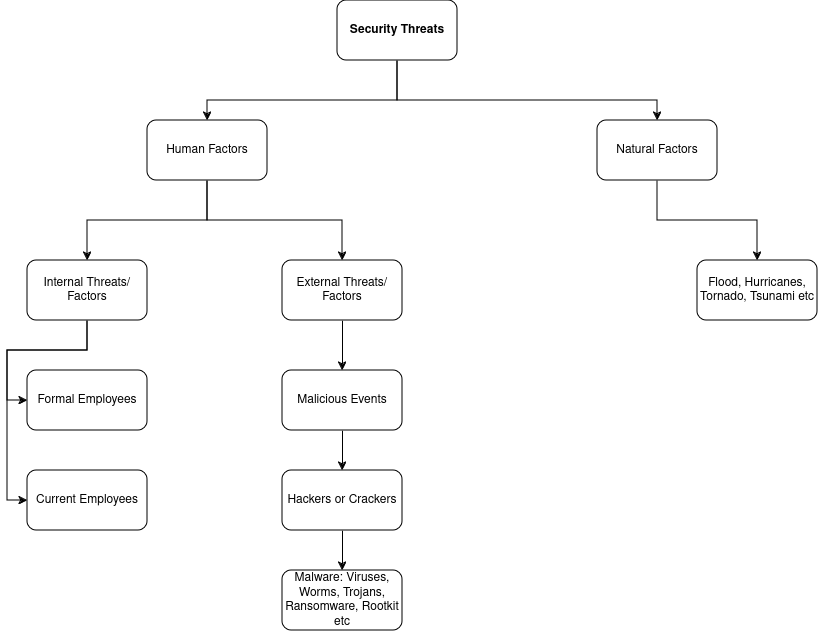

The diagram above was exported from draw.io. Its source (the exported page's mxGraphModel, read from the mxfile embedded in the PNG):
<mxGraphModel dx="1034" dy="434" grid="1" gridSize="10" guides="1" tooltips="1" connect="1" arrows="1" fold="1" page="1" pageScale="1" pageWidth="850" pageHeight="1100" math="0" shadow="0">
  <root>
    <mxCell id="0" />
    <mxCell id="1" parent="0" />
    <mxCell id="6ZhNHrIrVz8rmiAU4k7b-13" style="edgeStyle=orthogonalEdgeStyle;rounded=0;orthogonalLoop=1;jettySize=auto;html=1;entryX=0.5;entryY=0;entryDx=0;entryDy=0;" edge="1" parent="1" source="6ZhNHrIrVz8rmiAU4k7b-1" target="6ZhNHrIrVz8rmiAU4k7b-2">
      <mxGeometry relative="1" as="geometry">
        <Array as="points">
          <mxPoint x="420" y="150" />
          <mxPoint x="230" y="150" />
        </Array>
      </mxGeometry>
    </mxCell>
    <mxCell id="6ZhNHrIrVz8rmiAU4k7b-14" style="edgeStyle=orthogonalEdgeStyle;rounded=0;orthogonalLoop=1;jettySize=auto;html=1;entryX=0.5;entryY=0;entryDx=0;entryDy=0;" edge="1" parent="1" source="6ZhNHrIrVz8rmiAU4k7b-1" target="6ZhNHrIrVz8rmiAU4k7b-3">
      <mxGeometry relative="1" as="geometry">
        <Array as="points">
          <mxPoint x="420" y="150" />
          <mxPoint x="680" y="150" />
        </Array>
      </mxGeometry>
    </mxCell>
    <mxCell id="6ZhNHrIrVz8rmiAU4k7b-1" value="&lt;b&gt;Security Threats&lt;/b&gt;" style="rounded=1;whiteSpace=wrap;html=1;" vertex="1" parent="1">
      <mxGeometry x="360" y="50" width="120" height="60" as="geometry" />
    </mxCell>
    <mxCell id="6ZhNHrIrVz8rmiAU4k7b-16" style="edgeStyle=orthogonalEdgeStyle;rounded=0;orthogonalLoop=1;jettySize=auto;html=1;" edge="1" parent="1" source="6ZhNHrIrVz8rmiAU4k7b-2" target="6ZhNHrIrVz8rmiAU4k7b-4">
      <mxGeometry relative="1" as="geometry" />
    </mxCell>
    <mxCell id="6ZhNHrIrVz8rmiAU4k7b-18" style="edgeStyle=orthogonalEdgeStyle;rounded=0;orthogonalLoop=1;jettySize=auto;html=1;entryX=0.5;entryY=0;entryDx=0;entryDy=0;" edge="1" parent="1" source="6ZhNHrIrVz8rmiAU4k7b-2" target="6ZhNHrIrVz8rmiAU4k7b-5">
      <mxGeometry relative="1" as="geometry">
        <Array as="points">
          <mxPoint x="230" y="270" />
          <mxPoint x="365" y="270" />
        </Array>
      </mxGeometry>
    </mxCell>
    <mxCell id="6ZhNHrIrVz8rmiAU4k7b-2" value="Human Factors" style="rounded=1;whiteSpace=wrap;html=1;" vertex="1" parent="1">
      <mxGeometry x="170" y="170" width="120" height="60" as="geometry" />
    </mxCell>
    <mxCell id="6ZhNHrIrVz8rmiAU4k7b-15" style="edgeStyle=orthogonalEdgeStyle;rounded=0;orthogonalLoop=1;jettySize=auto;html=1;entryX=0.5;entryY=0;entryDx=0;entryDy=0;" edge="1" parent="1" source="6ZhNHrIrVz8rmiAU4k7b-3" target="6ZhNHrIrVz8rmiAU4k7b-6">
      <mxGeometry relative="1" as="geometry" />
    </mxCell>
    <mxCell id="6ZhNHrIrVz8rmiAU4k7b-3" value="Natural Factors" style="rounded=1;whiteSpace=wrap;html=1;" vertex="1" parent="1">
      <mxGeometry x="620" y="170" width="120" height="60" as="geometry" />
    </mxCell>
    <mxCell id="6ZhNHrIrVz8rmiAU4k7b-22" style="edgeStyle=orthogonalEdgeStyle;rounded=0;orthogonalLoop=1;jettySize=auto;html=1;entryX=0;entryY=0.5;entryDx=0;entryDy=0;" edge="1" parent="1" source="6ZhNHrIrVz8rmiAU4k7b-4" target="6ZhNHrIrVz8rmiAU4k7b-7">
      <mxGeometry relative="1" as="geometry">
        <Array as="points">
          <mxPoint x="110" y="400" />
          <mxPoint x="30" y="400" />
          <mxPoint x="30" y="450" />
        </Array>
      </mxGeometry>
    </mxCell>
    <mxCell id="6ZhNHrIrVz8rmiAU4k7b-23" style="edgeStyle=orthogonalEdgeStyle;rounded=0;orthogonalLoop=1;jettySize=auto;html=1;entryX=0;entryY=0.5;entryDx=0;entryDy=0;" edge="1" parent="1" source="6ZhNHrIrVz8rmiAU4k7b-4" target="6ZhNHrIrVz8rmiAU4k7b-8">
      <mxGeometry relative="1" as="geometry">
        <Array as="points">
          <mxPoint x="110" y="400" />
          <mxPoint x="30" y="400" />
          <mxPoint x="30" y="550" />
        </Array>
      </mxGeometry>
    </mxCell>
    <mxCell id="6ZhNHrIrVz8rmiAU4k7b-4" value="Internal Threats/Factors" style="rounded=1;whiteSpace=wrap;html=1;" vertex="1" parent="1">
      <mxGeometry x="50" y="310" width="120" height="60" as="geometry" />
    </mxCell>
    <mxCell id="6ZhNHrIrVz8rmiAU4k7b-19" style="edgeStyle=orthogonalEdgeStyle;rounded=0;orthogonalLoop=1;jettySize=auto;html=1;entryX=0.5;entryY=0;entryDx=0;entryDy=0;" edge="1" parent="1" source="6ZhNHrIrVz8rmiAU4k7b-5" target="6ZhNHrIrVz8rmiAU4k7b-9">
      <mxGeometry relative="1" as="geometry" />
    </mxCell>
    <mxCell id="6ZhNHrIrVz8rmiAU4k7b-5" value="External Threats/Factors" style="rounded=1;whiteSpace=wrap;html=1;" vertex="1" parent="1">
      <mxGeometry x="305" y="310" width="120" height="60" as="geometry" />
    </mxCell>
    <mxCell id="6ZhNHrIrVz8rmiAU4k7b-6" value="Flood, Hurricanes, Tornado, Tsunami etc" style="rounded=1;whiteSpace=wrap;html=1;" vertex="1" parent="1">
      <mxGeometry x="720" y="310" width="120" height="60" as="geometry" />
    </mxCell>
    <mxCell id="6ZhNHrIrVz8rmiAU4k7b-7" value="Formal Employees" style="rounded=1;whiteSpace=wrap;html=1;" vertex="1" parent="1">
      <mxGeometry x="50" y="420" width="120" height="60" as="geometry" />
    </mxCell>
    <mxCell id="6ZhNHrIrVz8rmiAU4k7b-8" value="Current Employees" style="rounded=1;whiteSpace=wrap;html=1;" vertex="1" parent="1">
      <mxGeometry x="50" y="520" width="120" height="60" as="geometry" />
    </mxCell>
    <mxCell id="6ZhNHrIrVz8rmiAU4k7b-20" style="edgeStyle=orthogonalEdgeStyle;rounded=0;orthogonalLoop=1;jettySize=auto;html=1;" edge="1" parent="1" source="6ZhNHrIrVz8rmiAU4k7b-9" target="6ZhNHrIrVz8rmiAU4k7b-10">
      <mxGeometry relative="1" as="geometry" />
    </mxCell>
    <mxCell id="6ZhNHrIrVz8rmiAU4k7b-9" value="Malicious Events" style="rounded=1;whiteSpace=wrap;html=1;" vertex="1" parent="1">
      <mxGeometry x="305" y="420" width="120" height="60" as="geometry" />
    </mxCell>
    <mxCell id="6ZhNHrIrVz8rmiAU4k7b-21" style="edgeStyle=orthogonalEdgeStyle;rounded=0;orthogonalLoop=1;jettySize=auto;html=1;entryX=0.5;entryY=0;entryDx=0;entryDy=0;" edge="1" parent="1" source="6ZhNHrIrVz8rmiAU4k7b-10" target="6ZhNHrIrVz8rmiAU4k7b-11">
      <mxGeometry relative="1" as="geometry" />
    </mxCell>
    <mxCell id="6ZhNHrIrVz8rmiAU4k7b-10" value="Hackers or Crackers" style="rounded=1;whiteSpace=wrap;html=1;" vertex="1" parent="1">
      <mxGeometry x="305" y="520" width="120" height="60" as="geometry" />
    </mxCell>
    <mxCell id="6ZhNHrIrVz8rmiAU4k7b-11" value="Malware: Viruses, Worms, Trojans, Ransomware, Rootkit etc" style="rounded=1;whiteSpace=wrap;html=1;" vertex="1" parent="1">
      <mxGeometry x="305" y="620" width="120" height="60" as="geometry" />
    </mxCell>
  </root>
</mxGraphModel>